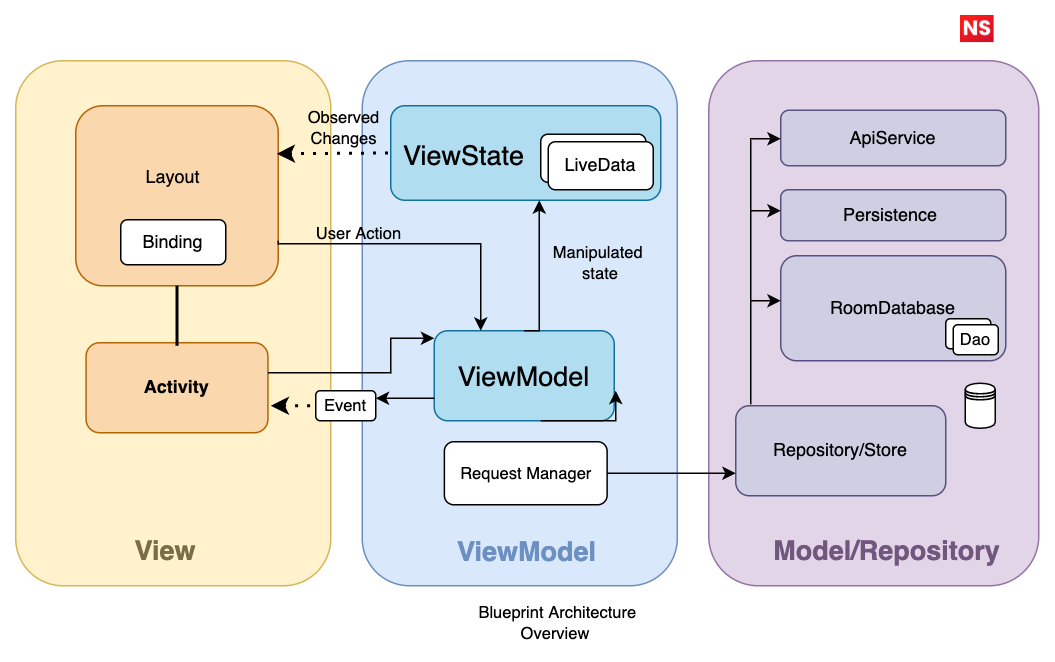

The diagram above was exported from draw.io. Its source (the exported page's mxGraphModel, read from the mxfile embedded in the PNG):
<mxGraphModel dx="1026" dy="491" grid="1" gridSize="10" guides="1" tooltips="1" connect="1" arrows="1" fold="1" page="1" pageScale="1" pageWidth="827" pageHeight="1169" math="0" shadow="0">
  <root>
    <mxCell id="0" />
    <mxCell id="1" parent="0" />
    <mxCell id="msyrYU7TFLGeIH13_AF2-1" value="" style="rounded=1;whiteSpace=wrap;html=1;fillColor=#fff2cc;strokeColor=#d6b656;" vertex="1" parent="1">
      <mxGeometry x="80" y="260" width="210" height="350" as="geometry" />
    </mxCell>
    <mxCell id="msyrYU7TFLGeIH13_AF2-2" value="" style="rounded=1;whiteSpace=wrap;html=1;fillColor=#dae8fc;strokeColor=#6c8ebf;" vertex="1" parent="1">
      <mxGeometry x="311" y="260" width="210" height="350" as="geometry" />
    </mxCell>
    <mxCell id="msyrYU7TFLGeIH13_AF2-3" value="" style="rounded=1;whiteSpace=wrap;html=1;fillColor=#e1d5e7;strokeColor=#9673a6;" vertex="1" parent="1">
      <mxGeometry x="542" y="260" width="220" height="350" as="geometry" />
    </mxCell>
    <mxCell id="msyrYU7TFLGeIH13_AF2-4" value="" style="rounded=1;whiteSpace=wrap;html=1;fillColor=#fad7ac;strokeColor=#b46504;" vertex="1" parent="1">
      <mxGeometry x="120" y="290" width="135" height="120" as="geometry" />
    </mxCell>
    <mxCell id="msyrYU7TFLGeIH13_AF2-5" value="Layout" style="text;html=1;strokeColor=none;fillColor=none;align=center;verticalAlign=middle;whiteSpace=wrap;rounded=0;" vertex="1" parent="1">
      <mxGeometry x="155" y="323" width="60" height="30" as="geometry" />
    </mxCell>
    <mxCell id="msyrYU7TFLGeIH13_AF2-6" value="Binding" style="rounded=1;whiteSpace=wrap;html=1;" vertex="1" parent="1">
      <mxGeometry x="150" y="366" width="70" height="30" as="geometry" />
    </mxCell>
    <mxCell id="msyrYU7TFLGeIH13_AF2-7" value="&lt;b&gt;Activity&lt;/b&gt;" style="rounded=1;whiteSpace=wrap;html=1;fillColor=#fad7ac;strokeColor=#b46504;" vertex="1" parent="1">
      <mxGeometry x="126.88" y="448" width="121.25" height="60" as="geometry" />
    </mxCell>
    <mxCell id="msyrYU7TFLGeIH13_AF2-8" value="&lt;b&gt;&lt;font color=&quot;#7a6e49&quot; style=&quot;font-size: 18px&quot;&gt;View&lt;/font&gt;&lt;/b&gt;" style="text;html=1;strokeColor=none;fillColor=none;align=center;verticalAlign=middle;whiteSpace=wrap;rounded=0;" vertex="1" parent="1">
      <mxGeometry x="150" y="571" width="60" height="30" as="geometry" />
    </mxCell>
    <mxCell id="msyrYU7TFLGeIH13_AF2-9" value="ViewModel" style="rounded=1;whiteSpace=wrap;html=1;fontSize=18;fillColor=#b1ddf0;strokeColor=#10739e;" vertex="1" parent="1">
      <mxGeometry x="359" y="440" width="120" height="60" as="geometry" />
    </mxCell>
    <mxCell id="msyrYU7TFLGeIH13_AF2-10" value="" style="rounded=1;whiteSpace=wrap;html=1;fontSize=18;fillColor=#b1ddf0;strokeColor=#10739e;" vertex="1" parent="1">
      <mxGeometry x="330" y="290" width="180" height="63" as="geometry" />
    </mxCell>
    <mxCell id="msyrYU7TFLGeIH13_AF2-11" value="ViewState" style="text;html=1;strokeColor=none;fillColor=none;align=center;verticalAlign=middle;whiteSpace=wrap;rounded=0;fontSize=18;fontColor=#000000;" vertex="1" parent="1">
      <mxGeometry x="349" y="308" width="60" height="30" as="geometry" />
    </mxCell>
    <mxCell id="msyrYU7TFLGeIH13_AF2-13" value="" style="rounded=1;whiteSpace=wrap;html=1;fontSize=12;fontColor=#000000;" vertex="1" parent="1">
      <mxGeometry x="430" y="309" width="70" height="32" as="geometry" />
    </mxCell>
    <mxCell id="msyrYU7TFLGeIH13_AF2-14" value="LiveData" style="rounded=1;whiteSpace=wrap;html=1;fontSize=12;fontColor=#000000;" vertex="1" parent="1">
      <mxGeometry x="435" y="314" width="70" height="32" as="geometry" />
    </mxCell>
    <mxCell id="msyrYU7TFLGeIH13_AF2-15" value="&lt;b&gt;&lt;font style=&quot;font-size: 18px&quot; color=&quot;#6d90c2&quot;&gt;ViewModel&lt;/font&gt;&lt;/b&gt;" style="text;html=1;strokeColor=none;fillColor=none;align=center;verticalAlign=middle;whiteSpace=wrap;rounded=0;" vertex="1" parent="1">
      <mxGeometry x="391" y="572" width="60" height="30" as="geometry" />
    </mxCell>
    <mxCell id="msyrYU7TFLGeIH13_AF2-16" value="Repository/Store" style="rounded=1;whiteSpace=wrap;html=1;fontSize=12;fillColor=#d0cee2;strokeColor=#56517e;" vertex="1" parent="1">
      <mxGeometry x="560" y="490" width="140" height="60" as="geometry" />
    </mxCell>
    <mxCell id="msyrYU7TFLGeIH13_AF2-17" value="&lt;font color=&quot;#000000&quot;&gt;ApiService&lt;/font&gt;" style="rounded=1;whiteSpace=wrap;html=1;fontSize=12;fillColor=#d0cee2;strokeColor=#56517e;" vertex="1" parent="1">
      <mxGeometry x="590" y="293" width="150" height="37" as="geometry" />
    </mxCell>
    <mxCell id="msyrYU7TFLGeIH13_AF2-18" value="RoomDatabase" style="rounded=1;whiteSpace=wrap;html=1;fontSize=12;fillColor=#d0cee2;strokeColor=#56517e;" vertex="1" parent="1">
      <mxGeometry x="590" y="390" width="150" height="70" as="geometry" />
    </mxCell>
    <mxCell id="msyrYU7TFLGeIH13_AF2-19" value="Persistence&amp;nbsp;" style="rounded=1;whiteSpace=wrap;html=1;fontSize=12;fillColor=#d0cee2;strokeColor=#56517e;" vertex="1" parent="1">
      <mxGeometry x="590" y="346" width="150" height="34" as="geometry" />
    </mxCell>
    <mxCell id="msyrYU7TFLGeIH13_AF2-22" value="" style="rounded=1;whiteSpace=wrap;html=1;fontSize=12;fontColor=#000000;" vertex="1" parent="1">
      <mxGeometry x="700" y="432" width="30" height="20" as="geometry" />
    </mxCell>
    <mxCell id="msyrYU7TFLGeIH13_AF2-23" value="&lt;font style=&quot;font-size: 11px&quot;&gt;Dao&lt;/font&gt;" style="rounded=1;whiteSpace=wrap;html=1;fontSize=12;fontColor=#000000;" vertex="1" parent="1">
      <mxGeometry x="705" y="436" width="30" height="20" as="geometry" />
    </mxCell>
    <mxCell id="msyrYU7TFLGeIH13_AF2-24" value="" style="shape=datastore;whiteSpace=wrap;html=1;rounded=1;fontSize=11;fontColor=#000000;" vertex="1" parent="1">
      <mxGeometry x="713" y="475" width="20" height="30" as="geometry" />
    </mxCell>
    <mxCell id="msyrYU7TFLGeIH13_AF2-25" value="&lt;b&gt;&lt;font style=&quot;font-size: 18px&quot; color=&quot;#71577d&quot;&gt;Model/Repository&lt;/font&gt;&lt;/b&gt;" style="text;html=1;strokeColor=none;fillColor=none;align=center;verticalAlign=middle;whiteSpace=wrap;rounded=0;" vertex="1" parent="1">
      <mxGeometry x="631" y="571" width="60" height="30" as="geometry" />
    </mxCell>
    <mxCell id="msyrYU7TFLGeIH13_AF2-26" value="" style="line;strokeWidth=2;direction=south;html=1;rounded=1;fontSize=11;fontColor=#71577D;" vertex="1" parent="1">
      <mxGeometry x="182.51" y="410" width="10" height="40" as="geometry" />
    </mxCell>
    <mxCell id="msyrYU7TFLGeIH13_AF2-27" value="" style="edgeStyle=segmentEdgeStyle;endArrow=classic;html=1;rounded=0;fontSize=11;fontColor=#71577D;exitX=1;exitY=0.75;exitDx=0;exitDy=0;" edge="1" parent="1" source="msyrYU7TFLGeIH13_AF2-4">
      <mxGeometry width="50" height="50" relative="1" as="geometry">
        <mxPoint x="410" y="480" as="sourcePoint" />
        <mxPoint x="390" y="440" as="targetPoint" />
        <Array as="points">
          <mxPoint x="390" y="382" />
          <mxPoint x="390" y="440" />
        </Array>
      </mxGeometry>
    </mxCell>
    <mxCell id="msyrYU7TFLGeIH13_AF2-29" value="" style="edgeStyle=segmentEdgeStyle;endArrow=classic;html=1;rounded=0;fontSize=11;fontColor=#71577D;exitX=1;exitY=0.5;exitDx=0;exitDy=0;entryX=0;entryY=0.25;entryDx=0;entryDy=0;" edge="1" parent="1">
      <mxGeometry width="50" height="50" relative="1" as="geometry">
        <mxPoint x="248.13" y="468" as="sourcePoint" />
        <mxPoint x="359" y="445.0000000000001" as="targetPoint" />
        <Array as="points">
          <mxPoint x="330" y="468" />
          <mxPoint x="330" y="445" />
        </Array>
      </mxGeometry>
    </mxCell>
    <mxCell id="msyrYU7TFLGeIH13_AF2-30" value="&lt;font color=&quot;#000000&quot;&gt;Event&lt;/font&gt;" style="rounded=1;whiteSpace=wrap;html=1;fontSize=11;fontColor=#71577D;" vertex="1" parent="1">
      <mxGeometry x="280" y="480" width="40" height="20" as="geometry" />
    </mxCell>
    <mxCell id="msyrYU7TFLGeIH13_AF2-31" value="" style="endArrow=none;dashed=1;html=1;dashPattern=1 3;strokeWidth=2;rounded=0;fontSize=11;fontColor=#000000;entryX=0;entryY=0.5;entryDx=0;entryDy=0;startArrow=classic;startFill=1;" edge="1" parent="1" target="msyrYU7TFLGeIH13_AF2-30">
      <mxGeometry width="50" height="50" relative="1" as="geometry">
        <mxPoint x="250" y="490" as="sourcePoint" />
        <mxPoint x="430" y="440" as="targetPoint" />
      </mxGeometry>
    </mxCell>
    <mxCell id="msyrYU7TFLGeIH13_AF2-32" value="" style="edgeStyle=segmentEdgeStyle;endArrow=classic;html=1;rounded=0;fontSize=11;fontColor=#000000;exitX=0;exitY=0.75;exitDx=0;exitDy=0;" edge="1" parent="1" source="msyrYU7TFLGeIH13_AF2-9">
      <mxGeometry width="50" height="50" relative="1" as="geometry">
        <mxPoint x="380" y="490" as="sourcePoint" />
        <mxPoint x="320" y="485" as="targetPoint" />
      </mxGeometry>
    </mxCell>
    <mxCell id="msyrYU7TFLGeIH13_AF2-33" value="Request Manager" style="rounded=1;whiteSpace=wrap;html=1;fontSize=11;fontColor=#000000;" vertex="1" parent="1">
      <mxGeometry x="365.75" y="514" width="108.5" height="42" as="geometry" />
    </mxCell>
    <mxCell id="msyrYU7TFLGeIH13_AF2-34" value="" style="edgeStyle=segmentEdgeStyle;endArrow=classic;html=1;rounded=0;fontSize=11;fontColor=#000000;entryX=0.55;entryY=1;entryDx=0;entryDy=0;entryPerimeter=0;exitX=0.5;exitY=0;exitDx=0;exitDy=0;" edge="1" parent="1" source="msyrYU7TFLGeIH13_AF2-9" target="msyrYU7TFLGeIH13_AF2-10">
      <mxGeometry width="50" height="50" relative="1" as="geometry">
        <mxPoint x="380" y="500" as="sourcePoint" />
        <mxPoint x="430" y="450" as="targetPoint" />
      </mxGeometry>
    </mxCell>
    <mxCell id="msyrYU7TFLGeIH13_AF2-35" value="" style="endArrow=none;dashed=1;html=1;dashPattern=1 3;strokeWidth=2;rounded=0;fontSize=11;fontColor=#000000;entryX=0;entryY=0.5;entryDx=0;entryDy=0;startArrow=classic;startFill=1;" edge="1" parent="1" target="msyrYU7TFLGeIH13_AF2-10">
      <mxGeometry width="50" height="50" relative="1" as="geometry">
        <mxPoint x="254" y="322" as="sourcePoint" />
        <mxPoint x="328.82000000000005" y="317.78" as="targetPoint" />
      </mxGeometry>
    </mxCell>
    <mxCell id="msyrYU7TFLGeIH13_AF2-37" value="Manipulated&amp;nbsp;&lt;br&gt;state" style="text;html=1;strokeColor=none;fillColor=none;align=center;verticalAlign=middle;whiteSpace=wrap;rounded=0;fontSize=11;fontColor=#000000;" vertex="1" parent="1">
      <mxGeometry x="440" y="380" width="60" height="30" as="geometry" />
    </mxCell>
    <mxCell id="msyrYU7TFLGeIH13_AF2-38" value="" style="edgeStyle=segmentEdgeStyle;endArrow=classic;html=1;rounded=0;fontSize=11;fontColor=#000000;exitX=1;exitY=0.5;exitDx=0;exitDy=0;" edge="1" parent="1" source="msyrYU7TFLGeIH13_AF2-33">
      <mxGeometry width="50" height="50" relative="1" as="geometry">
        <mxPoint x="480" y="535" as="sourcePoint" />
        <mxPoint x="560" y="535" as="targetPoint" />
        <Array as="points" />
      </mxGeometry>
    </mxCell>
    <mxCell id="msyrYU7TFLGeIH13_AF2-39" value="" style="edgeStyle=segmentEdgeStyle;endArrow=classic;html=1;rounded=0;fontSize=11;fontColor=#000000;" edge="1" parent="1">
      <mxGeometry width="50" height="50" relative="1" as="geometry">
        <mxPoint x="570" y="489" as="sourcePoint" />
        <mxPoint x="590" y="312" as="targetPoint" />
        <Array as="points">
          <mxPoint x="570" y="489" />
          <mxPoint x="570" y="312" />
        </Array>
      </mxGeometry>
    </mxCell>
    <mxCell id="msyrYU7TFLGeIH13_AF2-40" value="" style="edgeStyle=segmentEdgeStyle;endArrow=classic;html=1;rounded=0;fontSize=11;fontColor=#000000;jumpStyle=sharp;" edge="1" parent="1">
      <mxGeometry width="50" height="50" relative="1" as="geometry">
        <mxPoint x="430" y="500" as="sourcePoint" />
        <mxPoint x="480" y="480.0000000000001" as="targetPoint" />
      </mxGeometry>
    </mxCell>
    <mxCell id="msyrYU7TFLGeIH13_AF2-42" value="" style="edgeStyle=segmentEdgeStyle;endArrow=classic;html=1;rounded=0;fontSize=11;fontColor=#000000;jumpStyle=sharp;" edge="1" parent="1">
      <mxGeometry width="50" height="50" relative="1" as="geometry">
        <mxPoint x="570" y="360" as="sourcePoint" />
        <mxPoint x="590" y="360" as="targetPoint" />
      </mxGeometry>
    </mxCell>
    <mxCell id="msyrYU7TFLGeIH13_AF2-43" value="" style="edgeStyle=segmentEdgeStyle;endArrow=classic;html=1;rounded=0;fontSize=11;fontColor=#000000;jumpStyle=sharp;" edge="1" parent="1">
      <mxGeometry width="50" height="50" relative="1" as="geometry">
        <mxPoint x="570" y="420" as="sourcePoint" />
        <mxPoint x="590" y="420" as="targetPoint" />
        <Array as="points">
          <mxPoint x="590" y="420" />
        </Array>
      </mxGeometry>
    </mxCell>
    <mxCell id="msyrYU7TFLGeIH13_AF2-44" value="&lt;font style=&quot;font-size: 11px&quot;&gt;Observed Changes&lt;/font&gt;" style="text;html=1;strokeColor=none;fillColor=none;align=center;verticalAlign=middle;whiteSpace=wrap;rounded=0;fontSize=11;fontColor=#000000;" vertex="1" parent="1">
      <mxGeometry x="269" y="290" width="60" height="30" as="geometry" />
    </mxCell>
    <mxCell id="msyrYU7TFLGeIH13_AF2-45" value="&lt;font style=&quot;font-size: 11px&quot;&gt;User Action&lt;/font&gt;" style="text;html=1;strokeColor=none;fillColor=none;align=center;verticalAlign=middle;whiteSpace=wrap;rounded=0;fontSize=9;fontColor=#000000;" vertex="1" parent="1">
      <mxGeometry x="269" y="360" width="80" height="30" as="geometry" />
    </mxCell>
    <mxCell id="msyrYU7TFLGeIH13_AF2-46" value="&amp;nbsp;Blueprint Architecture Overview" style="text;html=1;strokeColor=none;fillColor=none;align=center;verticalAlign=middle;whiteSpace=wrap;rounded=0;fontSize=11;fontColor=#000000;" vertex="1" parent="1">
      <mxGeometry x="370" y="620" width="140" height="30" as="geometry" />
    </mxCell>
    <mxCell id="msyrYU7TFLGeIH13_AF2-47" value="" style="shape=image;verticalLabelPosition=bottom;labelBackgroundColor=default;verticalAlign=top;aspect=fixed;imageAspect=0;image=https://employee.neosofttech.com/favicon.png;" vertex="1" parent="1">
      <mxGeometry x="710" y="230" width="22.42" height="18.05" as="geometry" />
    </mxCell>
  </root>
</mxGraphModel>